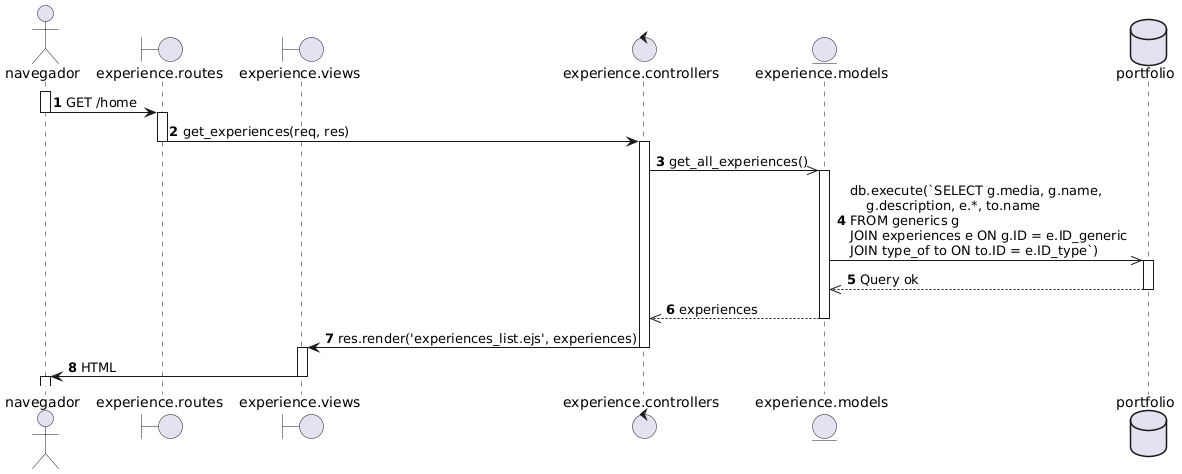

The diagram above was rendered by PlantUML. Its source (embedded in the PNG):
@startuml
autonumber

actor navegador as nav
boundary "experience.routes" as routes
boundary "experience.views" as view
control "experience.controllers" as controller
entity "experience.models" as model
database portfolio as db 

activate nav
nav -> routes: GET /home
deactivate nav

activate routes
routes -> controller: get_experiences(req, res)
deactivate routes

activate controller
controller ->> model: get_all_experiences()

activate model
model ->> db: db.execute(`SELECT g.media, g.name, \n    g.description, e.*, to.name \nFROM generics g \nJOIN experiences e ON g.ID = e.ID_generic \nJOIN type_of to ON to.ID = e.ID_type`)

activate db
db -->> model: Query ok
deactivate db

model -->> controller: experiences
deactivate model

controller -> view: res.render('experiences_list.ejs', experiences)
deactivate controller

activate view
view -> nav: HTML
deactivate view

activate nav
@enduml